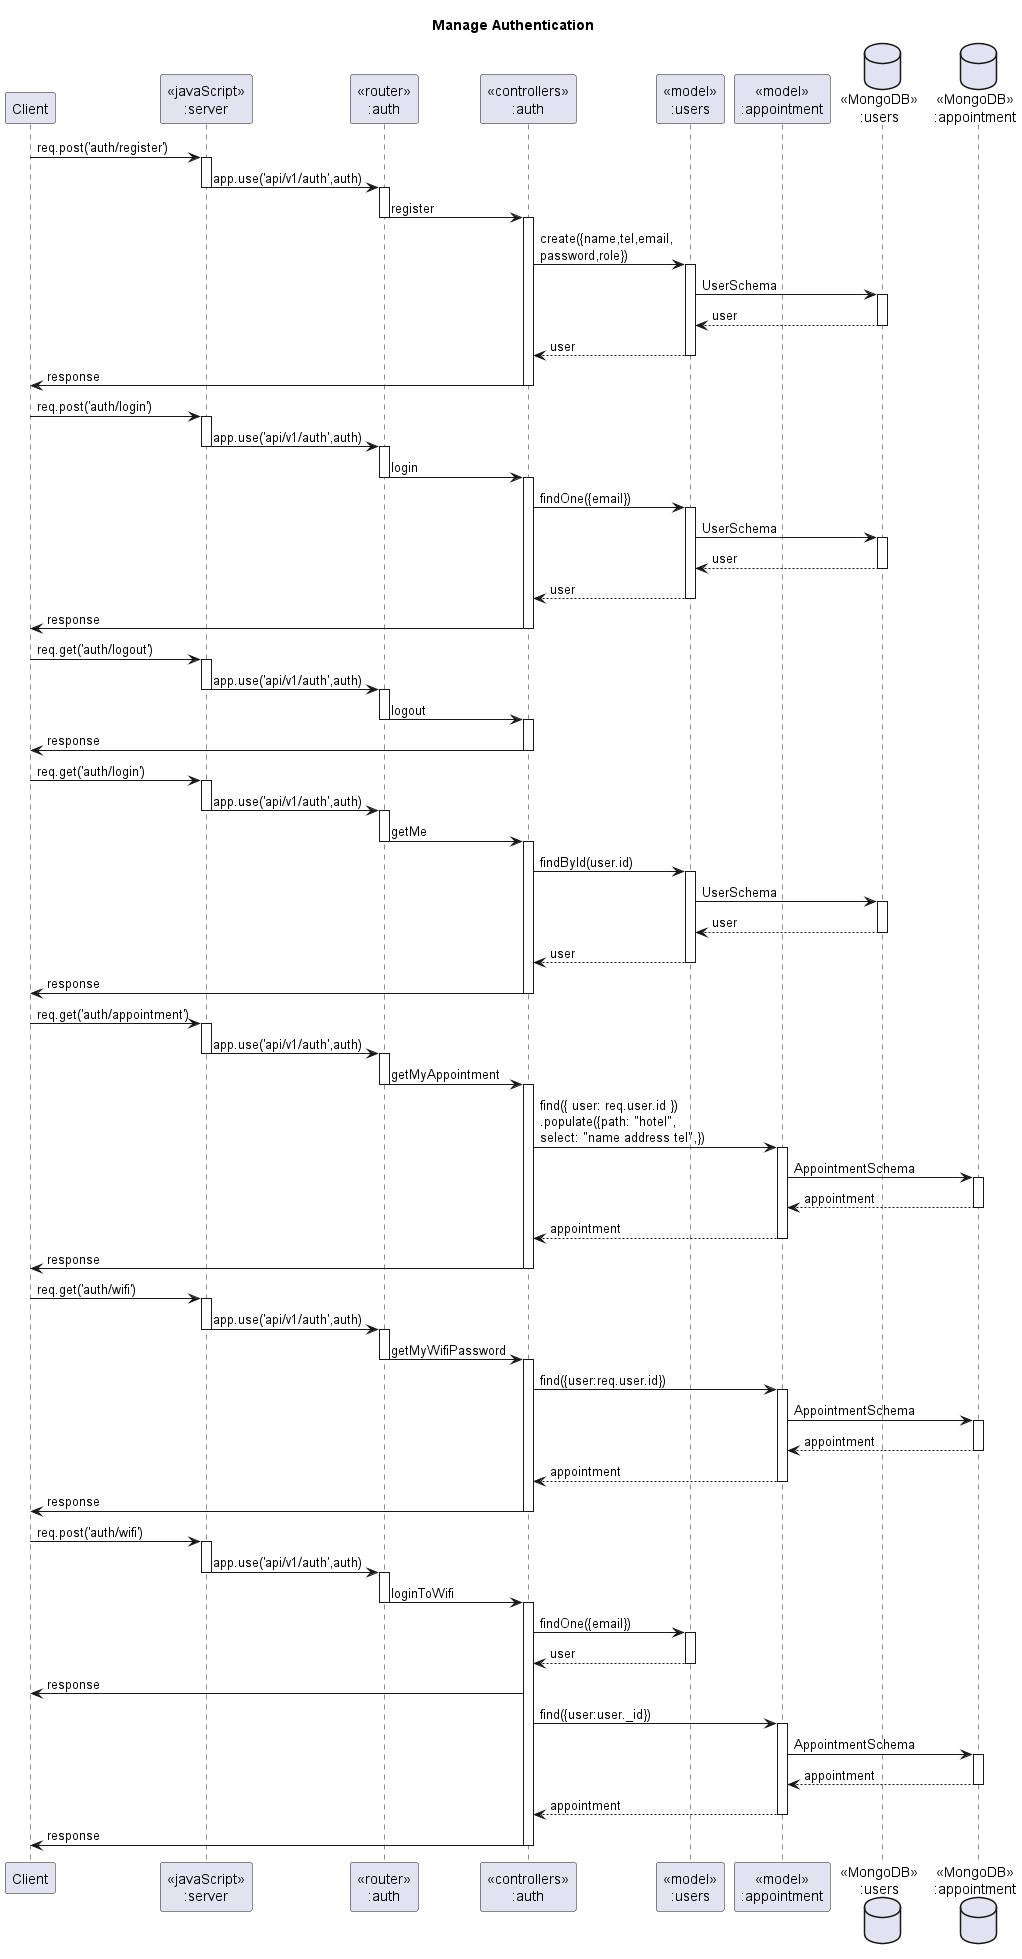

The diagram above was rendered by PlantUML. Its source (embedded in the PNG):
@startuml Manage Authentication

title "Manage Authentication"

participant "Client" as client
participant "<<javaScript>>\n:server" as server
participant "<<router>>\n:auth" as auth
participant "<<controllers>>\n:auth" as controllersUser
participant "<<model>>\n:users" as modelUser
participant "<<model>>\n:appointment" as modelAppointment
database "<<MongoDB>>\n:users" as userDatabase
database "<<MongoDB>>\n:appointment" as appointmentDatabase

client->server ++:req.post('auth/register')
server->auth --++:app.use('api/v1/auth',auth)
auth -> controllersUser --++:register
controllersUser->modelUser ++:create({name,tel,email,\npassword,role})
modelUser ->userDatabase ++: UserSchema
userDatabase --> modelUser --: user
controllersUser <-- modelUser --:user
controllersUser->client --:response

client->server ++:req.post('auth/login')
server->auth --++:app.use('api/v1/auth',auth)
auth -> controllersUser --++:login
controllersUser->modelUser ++:findOne({email})
modelUser ->userDatabase ++: UserSchema
userDatabase --> modelUser --:user
controllersUser <-- modelUser --:user
controllersUser->client --:response

client->server ++:req.get('auth/logout')
server->auth --++:app.use('api/v1/auth',auth)
auth -> controllersUser --++:logout
controllersUser->client --:response

client->server ++:req.get('auth/login')
server->auth --++:app.use('api/v1/auth',auth)
auth -> controllersUser --++:getMe
controllersUser->modelUser ++:findById(user.id)
modelUser ->userDatabase ++:UserSchema
userDatabase --> modelUser --:user
controllersUser <-- modelUser --:user
controllersUser->client --:response

client->server ++:req.get('auth/appointment')
server->auth --++:app.use('api/v1/auth',auth)
auth -> controllersUser --++:getMyAppointment
controllersUser -> modelAppointment ++:find({ user: req.user.id })\n.populate({path: "hotel",\nselect: "name address tel",})
modelAppointment -> appointmentDatabase ++: AppointmentSchema
appointmentDatabase --> modelAppointment --: appointment
modelAppointment --> controllersUser --: appointment
controllersUser -> client --: response

client->server ++:req.get('auth/wifi')
server->auth --++:app.use('api/v1/auth',auth)
auth -> controllersUser --++:getMyWifiPassword
controllersUser -> modelAppointment ++:find({user:req.user.id})
modelAppointment -> appointmentDatabase ++:AppointmentSchema
appointmentDatabase --> modelAppointment --:appointment
modelAppointment --> controllersUser --:appointment
controllersUser -> client --:response

client->server ++:req.post('auth/wifi')
server->auth --++:app.use('api/v1/auth',auth)
auth -> controllersUser --++:loginToWifi
controllersUser->modelUser ++:findOne({email})
modelUser-->controllersUser --:user
controllersUser->client :response

controllersUser->modelAppointment ++:find({user:user._id})
modelAppointment->appointmentDatabase ++:AppointmentSchema
appointmentDatabase-->modelAppointment --:appointment
modelAppointment-->controllersUser --:appointment
controllersUser->client --:response
@enduml